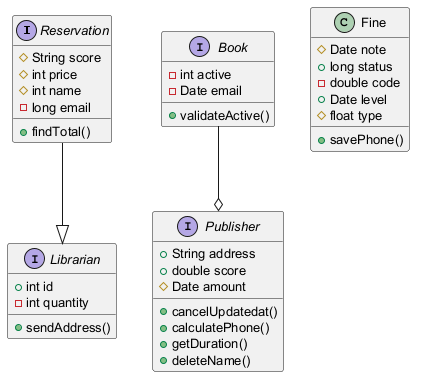

The diagram above was rendered by PlantUML. Its source (embedded in the PNG):
@startuml
skinparam defaultFontSize 13
interface Reservation {
  #String score
  #int price
  #int name
  -long email
  +findTotal()
}
interface Book {
  -int active
  -Date email
  +validateActive()
}
interface Librarian {
  +int id
  -int quantity
  +sendAddress()
}
interface Publisher {
  +String address
  +double score
  #Date amount
  +cancelUpdatedat()
  +calculatePhone()
  +getDuration()
  +deleteName()
}
class Fine {
  #Date note
  +long status
  -double code
  +Date level
  #float type
  +savePhone()
}
Book --o Publisher
Reservation --|> Librarian
@enduml